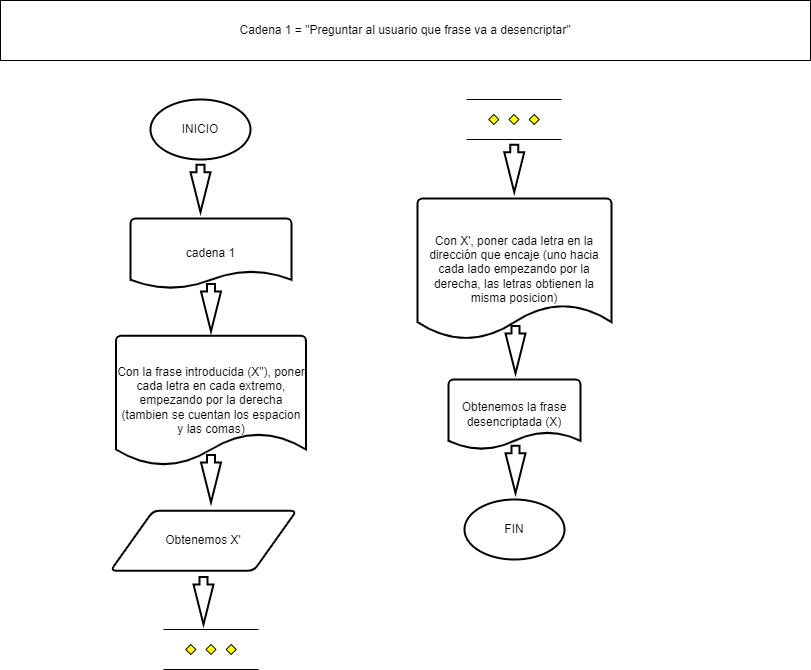

The diagram above was exported from draw.io. Its source (the exported page's mxGraphModel, read from the mxfile embedded in the PNG):
<mxGraphModel dx="936" dy="520" grid="1" gridSize="10" guides="1" tooltips="1" connect="1" arrows="1" fold="1" page="1" pageScale="1" pageWidth="827" pageHeight="1169" math="0" shadow="0">
  <root>
    <mxCell id="0" />
    <mxCell id="1" parent="0" />
    <mxCell id="x8Y_h1MtQ2lXQtUv78_L-3" value="" style="verticalLabelPosition=bottom;verticalAlign=top;html=1;strokeWidth=2;shape=mxgraph.arrows2.arrow;dy=0.6;dx=40;notch=0;rotation=90;" parent="1" vertex="1">
      <mxGeometry x="196.75" y="308.25" width="47.5" height="20" as="geometry" />
    </mxCell>
    <mxCell id="x8Y_h1MtQ2lXQtUv78_L-7" value="" style="verticalLabelPosition=bottom;verticalAlign=top;html=1;strokeWidth=2;shape=mxgraph.arrows2.arrow;dy=0.6;dx=40;notch=0;rotation=90;" parent="1" vertex="1">
      <mxGeometry x="196.75" y="479.25" width="47.5" height="20" as="geometry" />
    </mxCell>
    <mxCell id="x8Y_h1MtQ2lXQtUv78_L-8" value="Con la frase introducida (X&quot;), poner cada letra en cada extremo, empezando por la derecha (tambien se cuentan los espacion y las comas)" style="strokeWidth=2;html=1;shape=mxgraph.flowchart.document2;whiteSpace=wrap;size=0.25;" parent="1" vertex="1">
      <mxGeometry x="125.5" y="346.25" width="190" height="130" as="geometry" />
    </mxCell>
    <mxCell id="x8Y_h1MtQ2lXQtUv78_L-9" value="Obtenemos X'" style="shape=parallelogram;html=1;strokeWidth=2;perimeter=parallelogramPerimeter;whiteSpace=wrap;rounded=1;arcSize=12;size=0.23;" vertex="1" parent="1">
      <mxGeometry x="120" y="521.25" width="186" height="60" as="geometry" />
    </mxCell>
    <mxCell id="x8Y_h1MtQ2lXQtUv78_L-11" value="" style="verticalLabelPosition=bottom;verticalAlign=top;html=1;shape=mxgraph.flowchart.parallel_mode;pointerEvents=1" vertex="1" parent="1">
      <mxGeometry x="173" y="640" width="95" height="40" as="geometry" />
    </mxCell>
    <mxCell id="x8Y_h1MtQ2lXQtUv78_L-12" value="" style="verticalLabelPosition=bottom;verticalAlign=top;html=1;strokeWidth=2;shape=mxgraph.arrows2.arrow;dy=0.6;dx=40;notch=0;rotation=90;" vertex="1" parent="1">
      <mxGeometry x="189.25" y="601.25" width="47.5" height="20" as="geometry" />
    </mxCell>
    <mxCell id="x8Y_h1MtQ2lXQtUv78_L-13" value="" style="verticalLabelPosition=bottom;verticalAlign=top;html=1;shape=mxgraph.flowchart.parallel_mode;pointerEvents=1" vertex="1" parent="1">
      <mxGeometry x="476" y="110" width="95" height="40" as="geometry" />
    </mxCell>
    <mxCell id="x8Y_h1MtQ2lXQtUv78_L-14" value="" style="verticalLabelPosition=bottom;verticalAlign=top;html=1;strokeWidth=2;shape=mxgraph.arrows2.arrow;dy=0.6;dx=40;notch=0;rotation=90;" vertex="1" parent="1">
      <mxGeometry x="500" y="169" width="47.5" height="20" as="geometry" />
    </mxCell>
    <mxCell id="x8Y_h1MtQ2lXQtUv78_L-16" value="Con X', poner cada letra en la dirección que encaje (uno hacia cada lado empezando por la derecha, las letras obtienen la misma posicion)" style="strokeWidth=2;html=1;shape=mxgraph.flowchart.document2;whiteSpace=wrap;size=0.25;" vertex="1" parent="1">
      <mxGeometry x="427" y="209" width="194" height="141.25" as="geometry" />
    </mxCell>
    <mxCell id="x8Y_h1MtQ2lXQtUv78_L-17" value="" style="verticalLabelPosition=bottom;verticalAlign=top;html=1;strokeWidth=2;shape=mxgraph.arrows2.arrow;dy=0.6;dx=40;notch=0;rotation=90;" vertex="1" parent="1">
      <mxGeometry x="501.25" y="350.25" width="47.5" height="20" as="geometry" />
    </mxCell>
    <mxCell id="x8Y_h1MtQ2lXQtUv78_L-18" value="Obtenemos la frase desencriptada (X)" style="strokeWidth=2;html=1;shape=mxgraph.flowchart.document2;whiteSpace=wrap;size=0.25;" vertex="1" parent="1">
      <mxGeometry x="458" y="390" width="132" height="70" as="geometry" />
    </mxCell>
    <mxCell id="x8Y_h1MtQ2lXQtUv78_L-22" value="INICIO" style="strokeWidth=2;html=1;shape=mxgraph.flowchart.start_1;whiteSpace=wrap;" vertex="1" parent="1">
      <mxGeometry x="160" y="110" width="100" height="60" as="geometry" />
    </mxCell>
    <mxCell id="x8Y_h1MtQ2lXQtUv78_L-23" value="" style="verticalLabelPosition=bottom;verticalAlign=top;html=1;strokeWidth=2;shape=mxgraph.arrows2.arrow;dy=0.6;dx=40;notch=0;rotation=90;" vertex="1" parent="1">
      <mxGeometry x="186.25" y="189" width="47.5" height="20" as="geometry" />
    </mxCell>
    <mxCell id="x8Y_h1MtQ2lXQtUv78_L-24" value="cadena 1" style="strokeWidth=2;html=1;shape=mxgraph.flowchart.document2;whiteSpace=wrap;size=0.25;" vertex="1" parent="1">
      <mxGeometry x="140" y="229" width="161" height="70" as="geometry" />
    </mxCell>
    <mxCell id="x8Y_h1MtQ2lXQtUv78_L-26" value="Cadena 1 = &quot;Preguntar al usuario que frase va a desencriptar&quot;" style="rounded=0;whiteSpace=wrap;html=1;" vertex="1" parent="1">
      <mxGeometry x="10" y="11" width="810" height="60" as="geometry" />
    </mxCell>
    <mxCell id="x8Y_h1MtQ2lXQtUv78_L-28" value="FIN" style="strokeWidth=2;html=1;shape=mxgraph.flowchart.start_1;whiteSpace=wrap;" vertex="1" parent="1">
      <mxGeometry x="474" y="510" width="100" height="60" as="geometry" />
    </mxCell>
    <mxCell id="x8Y_h1MtQ2lXQtUv78_L-29" value="" style="verticalLabelPosition=bottom;verticalAlign=top;html=1;strokeWidth=2;shape=mxgraph.arrows2.arrow;dy=0.6;dx=40;notch=0;rotation=90;" vertex="1" parent="1">
      <mxGeometry x="501.25" y="470" width="47.5" height="20" as="geometry" />
    </mxCell>
  </root>
</mxGraphModel>